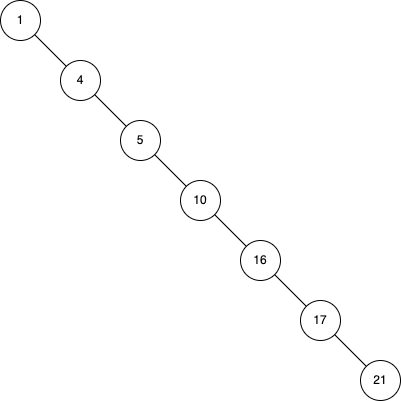

The diagram above was exported from draw.io. Its source (the exported page's mxGraphModel, read from the mxfile embedded in the PNG):
<mxGraphModel dx="487" dy="641" grid="1" gridSize="10" guides="1" tooltips="1" connect="1" arrows="1" fold="1" page="1" pageScale="1" pageWidth="827" pageHeight="1169" background="#FFFFFF" math="0" shadow="0">
  <root>
    <mxCell id="0" />
    <mxCell id="1" parent="0" />
    <mxCell id="2" value="&lt;font color=&quot;#000000&quot;&gt;10&lt;/font&gt;" style="ellipse;whiteSpace=wrap;html=1;aspect=fixed;strokeColor=#000000;fillColor=#FFFFFF;" parent="1" vertex="1">
      <mxGeometry x="340" y="180" width="40" height="40" as="geometry" />
    </mxCell>
    <mxCell id="3" value="&lt;font color=&quot;#000000&quot;&gt;4&lt;/font&gt;" style="ellipse;whiteSpace=wrap;html=1;aspect=fixed;strokeColor=#000000;fillColor=#FFFFFF;" parent="1" vertex="1">
      <mxGeometry x="220" y="60" width="40" height="40" as="geometry" />
    </mxCell>
    <mxCell id="4" value="&lt;font color=&quot;#000000&quot;&gt;17&lt;/font&gt;" style="ellipse;whiteSpace=wrap;html=1;aspect=fixed;strokeColor=#000000;fillColor=#FFFFFF;" parent="1" vertex="1">
      <mxGeometry x="460" y="300" width="40" height="40" as="geometry" />
    </mxCell>
    <mxCell id="5" value="&lt;font color=&quot;#000000&quot;&gt;1&lt;/font&gt;" style="ellipse;whiteSpace=wrap;html=1;aspect=fixed;strokeColor=#000000;fillColor=#FFFFFF;" parent="1" vertex="1">
      <mxGeometry x="160" width="40" height="40" as="geometry" />
    </mxCell>
    <mxCell id="6" value="&lt;font color=&quot;#000000&quot;&gt;5&lt;/font&gt;" style="ellipse;whiteSpace=wrap;html=1;aspect=fixed;strokeColor=#000000;fillColor=#FFFFFF;" parent="1" vertex="1">
      <mxGeometry x="280" y="120" width="40" height="40" as="geometry" />
    </mxCell>
    <mxCell id="7" value="&lt;font color=&quot;#000000&quot;&gt;16&lt;/font&gt;" style="ellipse;whiteSpace=wrap;html=1;aspect=fixed;strokeColor=#000000;fillColor=#FFFFFF;" parent="1" vertex="1">
      <mxGeometry x="400" y="240" width="40" height="40" as="geometry" />
    </mxCell>
    <mxCell id="8" value="&lt;font color=&quot;#000000&quot;&gt;21&lt;/font&gt;" style="ellipse;whiteSpace=wrap;html=1;aspect=fixed;strokeColor=#000000;fillColor=#FFFFFF;" parent="1" vertex="1">
      <mxGeometry x="520" y="360" width="40" height="40" as="geometry" />
    </mxCell>
    <mxCell id="9" value="" style="endArrow=none;html=1;exitX=0;exitY=0;exitDx=0;exitDy=0;entryX=1;entryY=1;entryDx=0;entryDy=0;" parent="1" source="6" target="3" edge="1">
      <mxGeometry width="50" height="50" relative="1" as="geometry">
        <mxPoint x="180" y="100" as="sourcePoint" />
        <mxPoint x="140" y="70" as="targetPoint" />
      </mxGeometry>
    </mxCell>
    <mxCell id="10" value="" style="endArrow=none;html=1;entryX=1;entryY=1;entryDx=0;entryDy=0;exitX=0;exitY=0;exitDx=0;exitDy=0;" parent="1" source="3" target="5" edge="1">
      <mxGeometry width="50" height="50" relative="1" as="geometry">
        <mxPoint x="220" y="120" as="sourcePoint" />
        <mxPoint x="180" y="80" as="targetPoint" />
      </mxGeometry>
    </mxCell>
    <mxCell id="11" value="" style="endArrow=none;html=1;exitX=0;exitY=0;exitDx=0;exitDy=0;entryX=1;entryY=1;entryDx=0;entryDy=0;" parent="1" source="2" target="6" edge="1">
      <mxGeometry width="50" height="50" relative="1" as="geometry">
        <mxPoint x="230" y="160" as="sourcePoint" />
        <mxPoint x="150" y="180" as="targetPoint" />
      </mxGeometry>
    </mxCell>
    <mxCell id="12" value="" style="endArrow=none;html=1;entryX=0;entryY=0;entryDx=0;entryDy=0;exitX=1;exitY=1;exitDx=0;exitDy=0;" parent="1" source="2" target="7" edge="1">
      <mxGeometry width="50" height="50" relative="1" as="geometry">
        <mxPoint x="340" y="210" as="sourcePoint" />
        <mxPoint x="350" y="80" as="targetPoint" />
      </mxGeometry>
    </mxCell>
    <mxCell id="13" value="" style="endArrow=none;html=1;entryX=1;entryY=1;entryDx=0;entryDy=0;exitX=0;exitY=0;exitDx=0;exitDy=0;" parent="1" source="8" target="4" edge="1">
      <mxGeometry width="50" height="50" relative="1" as="geometry">
        <mxPoint x="444" y="270" as="sourcePoint" />
        <mxPoint x="424" y="230" as="targetPoint" />
      </mxGeometry>
    </mxCell>
    <mxCell id="14" value="" style="endArrow=none;html=1;entryX=1;entryY=1;entryDx=0;entryDy=0;exitX=0;exitY=0;exitDx=0;exitDy=0;" parent="1" source="4" target="7" edge="1">
      <mxGeometry width="50" height="50" relative="1" as="geometry">
        <mxPoint x="420" y="190" as="sourcePoint" />
        <mxPoint x="370" y="150" as="targetPoint" />
      </mxGeometry>
    </mxCell>
  </root>
</mxGraphModel>